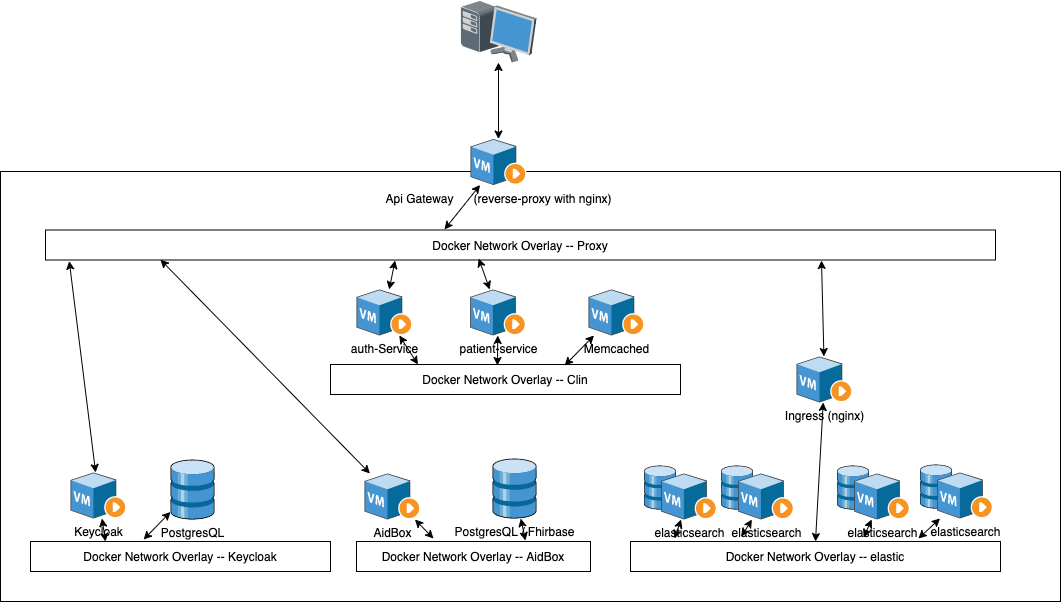

The diagram above was exported from draw.io. Its source (the exported page's mxGraphModel, read from the mxfile embedded in the PNG):
<mxGraphModel dx="1149" dy="725" grid="1" gridSize="10" guides="1" tooltips="1" connect="1" arrows="1" fold="1" page="1" pageScale="1.5" pageWidth="1169" pageHeight="826" background="none" math="0" shadow="0">
  <root>
    <mxCell id="0" style=";html=1;" />
    <mxCell id="1" style=";html=1;" parent="0" />
    <mxCell id="zPv2-3bj65Sk1nOUUISp-1" value="" style="rounded=0;whiteSpace=wrap;html=1;" parent="1" vertex="1">
      <mxGeometry x="340" y="560" width="1060" height="430" as="geometry" />
    </mxCell>
    <mxCell id="zPv2-3bj65Sk1nOUUISp-2" value="" style="shadow=0;dashed=0;html=1;labelPosition=center;verticalLabelPosition=bottom;verticalAlign=top;align=center;outlineConnect=0;shape=mxgraph.veeam.3d.workstation;" parent="1" vertex="1">
      <mxGeometry x="800" y="389" width="76" height="62" as="geometry" />
    </mxCell>
    <mxCell id="zPv2-3bj65Sk1nOUUISp-3" value="Docker Network Overlay -- Proxy" style="rounded=0;whiteSpace=wrap;html=1;" parent="1" vertex="1">
      <mxGeometry x="385" y="618.5" width="950" height="30" as="geometry" />
    </mxCell>
    <mxCell id="zPv2-3bj65Sk1nOUUISp-4" value="Docker Network Overlay -- Keycloak&lt;br&gt;" style="rounded=0;whiteSpace=wrap;html=1;" parent="1" vertex="1">
      <mxGeometry x="370" y="930" width="300" height="30" as="geometry" />
    </mxCell>
    <mxCell id="zPv2-3bj65Sk1nOUUISp-5" value="Docker Network Overlay -- AidBox&lt;br&gt;" style="rounded=0;whiteSpace=wrap;html=1;" parent="1" vertex="1">
      <mxGeometry x="696" y="930" width="234" height="30" as="geometry" />
    </mxCell>
    <mxCell id="zPv2-3bj65Sk1nOUUISp-6" value="PostgresQL" style="shadow=0;dashed=0;html=1;labelPosition=center;verticalLabelPosition=bottom;verticalAlign=top;align=center;outlineConnect=0;shape=mxgraph.veeam.3d.datastore;" parent="1" vertex="1">
      <mxGeometry x="510" y="848" width="44" height="60" as="geometry" />
    </mxCell>
    <mxCell id="zPv2-3bj65Sk1nOUUISp-7" value="Keycloak&lt;br&gt;" style="shadow=0;dashed=0;html=1;labelPosition=center;verticalLabelPosition=bottom;verticalAlign=top;align=center;outlineConnect=0;shape=mxgraph.veeam.3d.vm_running;" parent="1" vertex="1">
      <mxGeometry x="410" y="861" width="56" height="46" as="geometry" />
    </mxCell>
    <mxCell id="zPv2-3bj65Sk1nOUUISp-8" value="PostgresQL /&amp;nbsp;Fhirbase&lt;br&gt;" style="shadow=0;dashed=0;html=1;labelPosition=center;verticalLabelPosition=bottom;verticalAlign=top;align=center;outlineConnect=0;shape=mxgraph.veeam.3d.datastore;" parent="1" vertex="1">
      <mxGeometry x="832" y="847" width="44" height="60" as="geometry" />
    </mxCell>
    <mxCell id="zPv2-3bj65Sk1nOUUISp-9" value="AidBox" style="shadow=0;dashed=0;html=1;labelPosition=center;verticalLabelPosition=bottom;verticalAlign=top;align=center;outlineConnect=0;shape=mxgraph.veeam.3d.vm_running;" parent="1" vertex="1">
      <mxGeometry x="704" y="862" width="56" height="46" as="geometry" />
    </mxCell>
    <mxCell id="zPv2-3bj65Sk1nOUUISp-10" value="Api Gateway&amp;nbsp; &amp;nbsp; &amp;nbsp; (reverse-proxy with&amp;nbsp;nginx)&lt;br&gt;" style="shadow=0;dashed=0;html=1;labelPosition=center;verticalLabelPosition=bottom;verticalAlign=top;align=center;outlineConnect=0;shape=mxgraph.veeam.3d.vm_running;" parent="1" vertex="1">
      <mxGeometry x="810" y="527.5" width="56" height="46" as="geometry" />
    </mxCell>
    <mxCell id="zPv2-3bj65Sk1nOUUISp-11" value="Docker Network Overlay -- elastic&lt;br&gt;" style="rounded=0;whiteSpace=wrap;html=1;" parent="1" vertex="1">
      <mxGeometry x="970" y="930" width="370" height="30" as="geometry" />
    </mxCell>
    <mxCell id="zPv2-3bj65Sk1nOUUISp-16" value="Docker Network Overlay -- Clin&lt;br&gt;" style="rounded=0;whiteSpace=wrap;html=1;" parent="1" vertex="1">
      <mxGeometry x="670" y="753" width="350" height="30" as="geometry" />
    </mxCell>
    <mxCell id="zPv2-3bj65Sk1nOUUISp-18" value="auth-Service" style="shadow=0;dashed=0;html=1;labelPosition=center;verticalLabelPosition=bottom;verticalAlign=top;align=center;outlineConnect=0;shape=mxgraph.veeam.3d.vm_running;" parent="1" vertex="1">
      <mxGeometry x="696" y="678" width="56" height="46" as="geometry" />
    </mxCell>
    <mxCell id="zPv2-3bj65Sk1nOUUISp-19" value="Memcached&lt;br&gt;" style="shadow=0;dashed=0;html=1;labelPosition=center;verticalLabelPosition=bottom;verticalAlign=top;align=center;outlineConnect=0;shape=mxgraph.veeam.3d.vm_running;" parent="1" vertex="1">
      <mxGeometry x="928" y="678" width="56" height="46" as="geometry" />
    </mxCell>
    <mxCell id="zPv2-3bj65Sk1nOUUISp-20" value="" style="endArrow=classic;startArrow=classic;html=1;entryX=0.025;entryY=1.038;entryDx=0;entryDy=0;entryPerimeter=0;" parent="1" source="zPv2-3bj65Sk1nOUUISp-7" target="zPv2-3bj65Sk1nOUUISp-3" edge="1">
      <mxGeometry width="50" height="50" relative="1" as="geometry">
        <mxPoint x="340" y="1060" as="sourcePoint" />
        <mxPoint x="390" y="1010" as="targetPoint" />
      </mxGeometry>
    </mxCell>
    <mxCell id="zPv2-3bj65Sk1nOUUISp-21" value="" style="endArrow=classic;startArrow=classic;html=1;entryX=0.368;entryY=1.017;entryDx=0;entryDy=0;entryPerimeter=0;" parent="1" source="zPv2-3bj65Sk1nOUUISp-18" target="zPv2-3bj65Sk1nOUUISp-3" edge="1">
      <mxGeometry width="50" height="50" relative="1" as="geometry">
        <mxPoint x="379.8571428571429" y="946.8571428571429" as="sourcePoint" />
        <mxPoint x="418.42857142857156" y="701.1428571428573" as="targetPoint" />
      </mxGeometry>
    </mxCell>
    <mxCell id="zPv2-3bj65Sk1nOUUISp-22" value="" style="endArrow=classic;startArrow=classic;html=1;entryX=0.121;entryY=0.99;entryDx=0;entryDy=0;entryPerimeter=0;" parent="1" source="zPv2-3bj65Sk1nOUUISp-9" target="zPv2-3bj65Sk1nOUUISp-3" edge="1">
      <mxGeometry width="50" height="50" relative="1" as="geometry">
        <mxPoint x="702.7142857142858" y="822.5714285714287" as="sourcePoint" />
        <mxPoint x="514.1428571428573" y="701.1428571428573" as="targetPoint" />
      </mxGeometry>
    </mxCell>
    <mxCell id="zPv2-3bj65Sk1nOUUISp-23" value="" style="endArrow=classic;startArrow=classic;html=1;" parent="1" source="rm8ZMTvYpqoFK_IJbD_y-1" edge="1">
      <mxGeometry width="50" height="50" relative="1" as="geometry">
        <mxPoint x="705.5714285714289" y="955.4285714285716" as="sourcePoint" />
        <mxPoint x="1161" y="649" as="targetPoint" />
      </mxGeometry>
    </mxCell>
    <mxCell id="zPv2-3bj65Sk1nOUUISp-27" value="patient-service" style="shadow=0;dashed=0;html=1;labelPosition=center;verticalLabelPosition=bottom;verticalAlign=top;align=center;outlineConnect=0;shape=mxgraph.veeam.3d.vm_running;" parent="1" vertex="1">
      <mxGeometry x="809.5" y="678" width="56" height="46" as="geometry" />
    </mxCell>
    <mxCell id="rm8ZMTvYpqoFK_IJbD_y-1" value="Ingress (nginx)&lt;br&gt;" style="shadow=0;dashed=0;html=1;labelPosition=center;verticalLabelPosition=bottom;verticalAlign=top;align=center;outlineConnect=0;shape=mxgraph.veeam.3d.vm_running;" parent="1" vertex="1">
      <mxGeometry x="1136" y="745" width="56" height="46" as="geometry" />
    </mxCell>
    <mxCell id="rm8ZMTvYpqoFK_IJbD_y-3" value="" style="endArrow=classic;startArrow=classic;html=1;entryX=0.456;entryY=0.952;entryDx=0;entryDy=0;entryPerimeter=0;" parent="1" source="zPv2-3bj65Sk1nOUUISp-27" target="zPv2-3bj65Sk1nOUUISp-3" edge="1">
      <mxGeometry width="50" height="50" relative="1" as="geometry">
        <mxPoint x="706" y="696.4146341463413" as="sourcePoint" />
        <mxPoint x="632.7058823529412" y="658.2352941176471" as="targetPoint" />
      </mxGeometry>
    </mxCell>
    <mxCell id="rm8ZMTvYpqoFK_IJbD_y-7" value="" style="group" parent="1" vertex="1" connectable="0">
      <mxGeometry x="983.5" y="854" width="73" height="54" as="geometry" />
    </mxCell>
    <mxCell id="rm8ZMTvYpqoFK_IJbD_y-4" value="" style="shadow=0;dashed=0;html=1;labelPosition=center;verticalLabelPosition=bottom;verticalAlign=top;align=center;outlineConnect=0;shape=mxgraph.veeam.3d.datastore;" parent="rm8ZMTvYpqoFK_IJbD_y-7" vertex="1">
      <mxGeometry width="32" height="44" as="geometry" />
    </mxCell>
    <mxCell id="zPv2-3bj65Sk1nOUUISp-12" value="elasticsearch&lt;br&gt;" style="shadow=0;dashed=0;html=1;labelPosition=center;verticalLabelPosition=bottom;verticalAlign=top;align=center;outlineConnect=0;shape=mxgraph.veeam.3d.vm_running;" parent="rm8ZMTvYpqoFK_IJbD_y-7" vertex="1">
      <mxGeometry x="17" y="8" width="56" height="46" as="geometry" />
    </mxCell>
    <mxCell id="rm8ZMTvYpqoFK_IJbD_y-8" value="" style="group" parent="1" vertex="1" connectable="0">
      <mxGeometry x="1060.5" y="854" width="73" height="54" as="geometry" />
    </mxCell>
    <mxCell id="rm8ZMTvYpqoFK_IJbD_y-9" value="" style="shadow=0;dashed=0;html=1;labelPosition=center;verticalLabelPosition=bottom;verticalAlign=top;align=center;outlineConnect=0;shape=mxgraph.veeam.3d.datastore;" parent="rm8ZMTvYpqoFK_IJbD_y-8" vertex="1">
      <mxGeometry width="32" height="44" as="geometry" />
    </mxCell>
    <mxCell id="rm8ZMTvYpqoFK_IJbD_y-10" value="elasticsearch&lt;br&gt;" style="shadow=0;dashed=0;html=1;labelPosition=center;verticalLabelPosition=bottom;verticalAlign=top;align=center;outlineConnect=0;shape=mxgraph.veeam.3d.vm_running;" parent="rm8ZMTvYpqoFK_IJbD_y-8" vertex="1">
      <mxGeometry x="17" y="8" width="56" height="46" as="geometry" />
    </mxCell>
    <mxCell id="rm8ZMTvYpqoFK_IJbD_y-11" value="" style="group" parent="1" vertex="1" connectable="0">
      <mxGeometry x="1176.5" y="854" width="73" height="54" as="geometry" />
    </mxCell>
    <mxCell id="rm8ZMTvYpqoFK_IJbD_y-12" value="" style="shadow=0;dashed=0;html=1;labelPosition=center;verticalLabelPosition=bottom;verticalAlign=top;align=center;outlineConnect=0;shape=mxgraph.veeam.3d.datastore;" parent="rm8ZMTvYpqoFK_IJbD_y-11" vertex="1">
      <mxGeometry width="32" height="44" as="geometry" />
    </mxCell>
    <mxCell id="rm8ZMTvYpqoFK_IJbD_y-13" value="elasticsearch&lt;br&gt;" style="shadow=0;dashed=0;html=1;labelPosition=center;verticalLabelPosition=bottom;verticalAlign=top;align=center;outlineConnect=0;shape=mxgraph.veeam.3d.vm_running;" parent="rm8ZMTvYpqoFK_IJbD_y-11" vertex="1">
      <mxGeometry x="17" y="8" width="56" height="46" as="geometry" />
    </mxCell>
    <mxCell id="rm8ZMTvYpqoFK_IJbD_y-14" value="" style="group" parent="1" vertex="1" connectable="0">
      <mxGeometry x="1259.5" y="853" width="73" height="54" as="geometry" />
    </mxCell>
    <mxCell id="rm8ZMTvYpqoFK_IJbD_y-15" value="" style="shadow=0;dashed=0;html=1;labelPosition=center;verticalLabelPosition=bottom;verticalAlign=top;align=center;outlineConnect=0;shape=mxgraph.veeam.3d.datastore;" parent="rm8ZMTvYpqoFK_IJbD_y-14" vertex="1">
      <mxGeometry width="32" height="44" as="geometry" />
    </mxCell>
    <mxCell id="rm8ZMTvYpqoFK_IJbD_y-16" value="elasticsearch&lt;br&gt;" style="shadow=0;dashed=0;html=1;labelPosition=center;verticalLabelPosition=bottom;verticalAlign=top;align=center;outlineConnect=0;shape=mxgraph.veeam.3d.vm_running;" parent="rm8ZMTvYpqoFK_IJbD_y-14" vertex="1">
      <mxGeometry x="17" y="8" width="56" height="46" as="geometry" />
    </mxCell>
    <mxCell id="rm8ZMTvYpqoFK_IJbD_y-17" value="" style="endArrow=classic;startArrow=classic;html=1;exitX=0.5;exitY=0;exitDx=0;exitDy=0;" parent="1" source="zPv2-3bj65Sk1nOUUISp-11" target="rm8ZMTvYpqoFK_IJbD_y-1" edge="1">
      <mxGeometry width="50" height="50" relative="1" as="geometry">
        <mxPoint x="1173.4201680672268" y="755" as="sourcePoint" />
        <mxPoint x="1171" y="659" as="targetPoint" />
      </mxGeometry>
    </mxCell>
    <mxCell id="rm8ZMTvYpqoFK_IJbD_y-18" value="" style="endArrow=classic;startArrow=classic;html=1;exitX=0.119;exitY=-0.1;exitDx=0;exitDy=0;exitPerimeter=0;" parent="1" source="zPv2-3bj65Sk1nOUUISp-11" target="zPv2-3bj65Sk1nOUUISp-12" edge="1">
      <mxGeometry width="50" height="50" relative="1" as="geometry">
        <mxPoint x="340" y="1060" as="sourcePoint" />
        <mxPoint x="390" y="1010" as="targetPoint" />
      </mxGeometry>
    </mxCell>
    <mxCell id="rm8ZMTvYpqoFK_IJbD_y-19" value="" style="endArrow=classic;startArrow=classic;html=1;exitX=0.3;exitY=-0.167;exitDx=0;exitDy=0;exitPerimeter=0;" parent="1" source="zPv2-3bj65Sk1nOUUISp-11" target="rm8ZMTvYpqoFK_IJbD_y-10" edge="1">
      <mxGeometry width="50" height="50" relative="1" as="geometry">
        <mxPoint x="1024" y="937" as="sourcePoint" />
        <mxPoint x="1030.5595238095239" y="918" as="targetPoint" />
      </mxGeometry>
    </mxCell>
    <mxCell id="rm8ZMTvYpqoFK_IJbD_y-20" value="" style="endArrow=classic;startArrow=classic;html=1;exitX=0.63;exitY=-0.133;exitDx=0;exitDy=0;exitPerimeter=0;" parent="1" source="zPv2-3bj65Sk1nOUUISp-11" target="rm8ZMTvYpqoFK_IJbD_y-13" edge="1">
      <mxGeometry width="50" height="50" relative="1" as="geometry">
        <mxPoint x="1091" y="935" as="sourcePoint" />
        <mxPoint x="1101.4125" y="918" as="targetPoint" />
      </mxGeometry>
    </mxCell>
    <mxCell id="rm8ZMTvYpqoFK_IJbD_y-21" value="" style="endArrow=classic;startArrow=classic;html=1;exitX=0.778;exitY=-0.1;exitDx=0;exitDy=0;exitPerimeter=0;" parent="1" source="zPv2-3bj65Sk1nOUUISp-11" target="rm8ZMTvYpqoFK_IJbD_y-16" edge="1">
      <mxGeometry width="50" height="50" relative="1" as="geometry">
        <mxPoint x="1213" y="936" as="sourcePoint" />
        <mxPoint x="1221.121951219512" y="918" as="targetPoint" />
      </mxGeometry>
    </mxCell>
    <mxCell id="rm8ZMTvYpqoFK_IJbD_y-22" value="" style="endArrow=classic;startArrow=classic;html=1;exitX=0.25;exitY=0;exitDx=0;exitDy=0;" parent="1" source="zPv2-3bj65Sk1nOUUISp-16" target="zPv2-3bj65Sk1nOUUISp-18" edge="1">
      <mxGeometry width="50" height="50" relative="1" as="geometry">
        <mxPoint x="1223" y="946" as="sourcePoint" />
        <mxPoint x="1231.121951219512" y="928" as="targetPoint" />
      </mxGeometry>
    </mxCell>
    <mxCell id="rm8ZMTvYpqoFK_IJbD_y-23" value="" style="endArrow=classic;startArrow=classic;html=1;exitX=0.477;exitY=0.033;exitDx=0;exitDy=0;exitPerimeter=0;" parent="1" source="zPv2-3bj65Sk1nOUUISp-16" target="zPv2-3bj65Sk1nOUUISp-27" edge="1">
      <mxGeometry width="50" height="50" relative="1" as="geometry">
        <mxPoint x="768" y="763" as="sourcePoint" />
        <mxPoint x="749.0384615384614" y="734" as="targetPoint" />
      </mxGeometry>
    </mxCell>
    <mxCell id="rm8ZMTvYpqoFK_IJbD_y-24" value="" style="endArrow=classic;startArrow=classic;html=1;exitX=0.669;exitY=0.033;exitDx=0;exitDy=0;exitPerimeter=0;" parent="1" source="zPv2-3bj65Sk1nOUUISp-16" target="zPv2-3bj65Sk1nOUUISp-19" edge="1">
      <mxGeometry width="50" height="50" relative="1" as="geometry">
        <mxPoint x="847" y="764" as="sourcePoint" />
        <mxPoint x="847.2830188679245" y="734" as="targetPoint" />
      </mxGeometry>
    </mxCell>
    <mxCell id="rm8ZMTvYpqoFK_IJbD_y-25" value="" style="endArrow=classic;startArrow=classic;html=1;exitX=0.25;exitY=0;exitDx=0;exitDy=0;" parent="1" source="zPv2-3bj65Sk1nOUUISp-4" target="zPv2-3bj65Sk1nOUUISp-7" edge="1">
      <mxGeometry width="50" height="50" relative="1" as="geometry">
        <mxPoint x="340" y="1060" as="sourcePoint" />
        <mxPoint x="390" y="1010" as="targetPoint" />
      </mxGeometry>
    </mxCell>
    <mxCell id="rm8ZMTvYpqoFK_IJbD_y-26" value="" style="endArrow=classic;startArrow=classic;html=1;exitX=0.377;exitY=-0.067;exitDx=0;exitDy=0;exitPerimeter=0;" parent="1" source="zPv2-3bj65Sk1nOUUISp-4" target="zPv2-3bj65Sk1nOUUISp-6" edge="1">
      <mxGeometry width="50" height="50" relative="1" as="geometry">
        <mxPoint x="455" y="940" as="sourcePoint" />
        <mxPoint x="451.5" y="917" as="targetPoint" />
      </mxGeometry>
    </mxCell>
    <mxCell id="rm8ZMTvYpqoFK_IJbD_y-27" value="" style="endArrow=classic;startArrow=classic;html=1;exitX=0.329;exitY=-0.1;exitDx=0;exitDy=0;exitPerimeter=0;" parent="1" source="zPv2-3bj65Sk1nOUUISp-5" target="zPv2-3bj65Sk1nOUUISp-9" edge="1">
      <mxGeometry width="50" height="50" relative="1" as="geometry">
        <mxPoint x="465" y="950" as="sourcePoint" />
        <mxPoint x="461.5" y="927" as="targetPoint" />
      </mxGeometry>
    </mxCell>
    <mxCell id="rm8ZMTvYpqoFK_IJbD_y-28" value="" style="endArrow=classic;startArrow=classic;html=1;exitX=0.722;exitY=-0.033;exitDx=0;exitDy=0;exitPerimeter=0;" parent="1" source="zPv2-3bj65Sk1nOUUISp-5" target="zPv2-3bj65Sk1nOUUISp-8" edge="1">
      <mxGeometry width="50" height="50" relative="1" as="geometry">
        <mxPoint x="783" y="937" as="sourcePoint" />
        <mxPoint x="764.452380952381" y="918" as="targetPoint" />
      </mxGeometry>
    </mxCell>
    <mxCell id="rm8ZMTvYpqoFK_IJbD_y-29" value="" style="endArrow=classic;startArrow=classic;html=1;exitX=0.42;exitY=-0.017;exitDx=0;exitDy=0;exitPerimeter=0;" parent="1" source="zPv2-3bj65Sk1nOUUISp-3" target="zPv2-3bj65Sk1nOUUISp-10" edge="1">
      <mxGeometry width="50" height="50" relative="1" as="geometry">
        <mxPoint x="340" y="1060" as="sourcePoint" />
        <mxPoint x="390" y="1010" as="targetPoint" />
      </mxGeometry>
    </mxCell>
    <mxCell id="rm8ZMTvYpqoFK_IJbD_y-30" value="" style="endArrow=classic;startArrow=classic;html=1;" parent="1" source="zPv2-3bj65Sk1nOUUISp-10" target="zPv2-3bj65Sk1nOUUISp-2" edge="1">
      <mxGeometry width="50" height="50" relative="1" as="geometry">
        <mxPoint x="340" y="1060" as="sourcePoint" />
        <mxPoint x="390" y="1010" as="targetPoint" />
      </mxGeometry>
    </mxCell>
  </root>
</mxGraphModel>